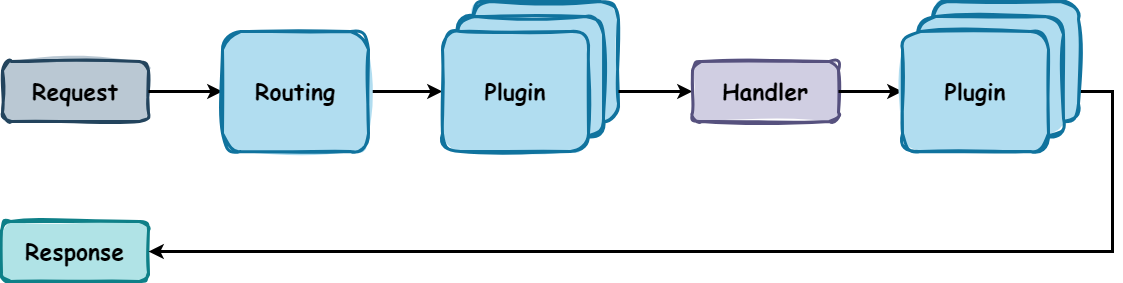

The diagram above was exported from draw.io. Its source (the exported page's mxGraphModel, read from the mxfile embedded in the PNG):
<mxGraphModel dx="1760" dy="990" grid="1" gridSize="10" guides="1" tooltips="1" connect="1" arrows="1" fold="1" page="1" pageScale="1" pageWidth="827" pageHeight="1169" math="0" shadow="0">
  <root>
    <mxCell id="0" />
    <mxCell id="1" parent="0" />
    <mxCell id="-mkKkuJiAINM6yPuOhFx-11" value="&lt;b style=&quot;font-family: &amp;quot;Comic Sans MS&amp;quot;;&quot;&gt;&lt;font style=&quot;font-size: 23px;&quot;&gt;Plugin&lt;/font&gt;&lt;/b&gt;" style="rounded=1;whiteSpace=wrap;html=1;fillColor=#b1ddf0;strokeColor=#10739e;strokeWidth=3;fillStyle=solid;sketch=1;curveFitting=1;jiggle=2;" parent="1" vertex="1">
      <mxGeometry x="900" y="700" width="146" height="120" as="geometry" />
    </mxCell>
    <mxCell id="-mkKkuJiAINM6yPuOhFx-1" value="&lt;b style=&quot;font-family: &amp;quot;Comic Sans MS&amp;quot;;&quot;&gt;&lt;font style=&quot;font-size: 23px;&quot;&gt;Request&lt;/font&gt;&lt;/b&gt;" style="rounded=1;whiteSpace=wrap;html=1;fillColor=#bac8d3;strokeColor=#23445d;strokeWidth=3;fillStyle=solid;sketch=1;curveFitting=1;jiggle=2;" parent="1" vertex="1">
      <mxGeometry x="430" y="760" width="146" height="60" as="geometry" />
    </mxCell>
    <mxCell id="-mkKkuJiAINM6yPuOhFx-4" value="&lt;b style=&quot;font-family: &amp;quot;Comic Sans MS&amp;quot;;&quot;&gt;&lt;font style=&quot;font-size: 23px;&quot;&gt;Response&lt;/font&gt;&lt;/b&gt;" style="rounded=1;whiteSpace=wrap;html=1;fillColor=#b0e3e6;strokeColor=#0e8088;strokeWidth=3;sketch=1;curveFitting=1;jiggle=2;fillStyle=solid;" parent="1" vertex="1">
      <mxGeometry x="429" y="920" width="147" height="60" as="geometry" />
    </mxCell>
    <mxCell id="-mkKkuJiAINM6yPuOhFx-5" value="" style="endArrow=classic;html=1;rounded=0;exitX=1;exitY=0.5;exitDx=0;exitDy=0;strokeWidth=3;entryX=0;entryY=0.5;entryDx=0;entryDy=0;" parent="1" source="-mkKkuJiAINM6yPuOhFx-1" edge="1">
      <mxGeometry width="50" height="50" relative="1" as="geometry">
        <mxPoint x="680" y="780" as="sourcePoint" />
        <mxPoint x="650" y="790" as="targetPoint" />
      </mxGeometry>
    </mxCell>
    <mxCell id="-mkKkuJiAINM6yPuOhFx-9" value="" style="endArrow=classic;html=1;rounded=0;exitX=1;exitY=0.5;exitDx=0;exitDy=0;strokeWidth=3;entryX=0;entryY=0.5;entryDx=0;entryDy=0;" parent="1" source="wSY2L1qF-c1F2bP4WnzD-2" target="-mkKkuJiAINM6yPuOhFx-7" edge="1">
      <mxGeometry width="50" height="50" relative="1" as="geometry">
        <mxPoint x="796" y="790" as="sourcePoint" />
        <mxPoint x="650" y="800" as="targetPoint" />
      </mxGeometry>
    </mxCell>
    <mxCell id="-mkKkuJiAINM6yPuOhFx-10" value="&lt;b style=&quot;font-family: &amp;quot;Comic Sans MS&amp;quot;;&quot;&gt;&lt;font style=&quot;font-size: 23px;&quot;&gt;Plugin&lt;/font&gt;&lt;/b&gt;" style="rounded=1;whiteSpace=wrap;html=1;fillColor=#b1ddf0;strokeColor=#10739e;strokeWidth=3;fillStyle=solid;sketch=1;curveFitting=1;jiggle=2;" parent="1" vertex="1">
      <mxGeometry x="885" y="715" width="146" height="120" as="geometry" />
    </mxCell>
    <mxCell id="-mkKkuJiAINM6yPuOhFx-7" value="&lt;div&gt;&lt;font face=&quot;Comic Sans MS&quot;&gt;&lt;span style=&quot;font-size: 23px;&quot;&gt;&lt;b&gt;Plugin&lt;/b&gt;&lt;/span&gt;&lt;/font&gt;&lt;/div&gt;" style="rounded=1;whiteSpace=wrap;html=1;fillColor=#b1ddf0;strokeColor=#10739e;strokeWidth=3;fillStyle=solid;sketch=1;curveFitting=1;jiggle=2;" parent="1" vertex="1">
      <mxGeometry x="870" y="730" width="146" height="120" as="geometry" />
    </mxCell>
    <mxCell id="-mkKkuJiAINM6yPuOhFx-12" value="" style="endArrow=classic;html=1;rounded=0;exitX=1;exitY=0.75;exitDx=0;exitDy=0;strokeWidth=3;entryX=0;entryY=0.5;entryDx=0;entryDy=0;" parent="1" source="-mkKkuJiAINM6yPuOhFx-11" target="-mkKkuJiAINM6yPuOhFx-13" edge="1">
      <mxGeometry width="50" height="50" relative="1" as="geometry">
        <mxPoint x="1150" y="730" as="sourcePoint" />
        <mxPoint x="1190" y="790" as="targetPoint" />
      </mxGeometry>
    </mxCell>
    <mxCell id="-mkKkuJiAINM6yPuOhFx-13" value="&lt;b style=&quot;font-family: &amp;quot;Comic Sans MS&amp;quot;;&quot;&gt;&lt;font style=&quot;font-size: 23px;&quot;&gt;Handler&lt;/font&gt;&lt;/b&gt;" style="rounded=1;whiteSpace=wrap;html=1;fillColor=#d0cee2;strokeColor=#56517e;strokeWidth=3;sketch=1;curveFitting=1;jiggle=2;fillStyle=solid;" parent="1" vertex="1">
      <mxGeometry x="1120" y="760" width="146" height="60" as="geometry" />
    </mxCell>
    <mxCell id="-mkKkuJiAINM6yPuOhFx-18" value="" style="endArrow=classic;html=1;rounded=0;strokeWidth=3;entryX=1;entryY=0.5;entryDx=0;entryDy=0;edgeStyle=orthogonalEdgeStyle;exitX=1;exitY=0.75;exitDx=0;exitDy=0;" parent="1" source="nRd_rmRorrZ-TV9Wph2K-1" target="-mkKkuJiAINM6yPuOhFx-4" edge="1">
      <mxGeometry width="50" height="50" relative="1" as="geometry">
        <mxPoint x="1540" y="730" as="sourcePoint" />
        <mxPoint x="661.9999694824219" y="960" as="targetPoint" />
        <Array as="points">
          <mxPoint x="1540" y="790" />
          <mxPoint x="1540" y="950" />
        </Array>
      </mxGeometry>
    </mxCell>
    <mxCell id="-mkKkuJiAINM6yPuOhFx-23" value="" style="endArrow=classic;html=1;rounded=0;exitX=1;exitY=0.5;exitDx=0;exitDy=0;strokeWidth=3;entryX=0;entryY=0.5;entryDx=0;entryDy=0;" parent="1" source="-mkKkuJiAINM6yPuOhFx-13" target="nRd_rmRorrZ-TV9Wph2K-3" edge="1">
      <mxGeometry width="50" height="50" relative="1" as="geometry">
        <mxPoint x="1516" y="800" as="sourcePoint" />
        <mxPoint x="1330" y="790.0000000000002" as="targetPoint" />
      </mxGeometry>
    </mxCell>
    <mxCell id="wSY2L1qF-c1F2bP4WnzD-2" value="&lt;div&gt;&lt;font face=&quot;Comic Sans MS&quot;&gt;&lt;span style=&quot;font-size: 23px;&quot;&gt;&lt;b&gt;Routing&lt;/b&gt;&lt;/span&gt;&lt;/font&gt;&lt;/div&gt;" style="rounded=1;whiteSpace=wrap;html=1;fillColor=#b1ddf0;strokeColor=#10739e;strokeWidth=3;fillStyle=solid;sketch=1;curveFitting=1;jiggle=2;" vertex="1" parent="1">
      <mxGeometry x="650" y="730" width="146" height="120" as="geometry" />
    </mxCell>
    <mxCell id="nRd_rmRorrZ-TV9Wph2K-1" value="&lt;b style=&quot;font-family: &amp;quot;Comic Sans MS&amp;quot;;&quot;&gt;&lt;font style=&quot;font-size: 23px;&quot;&gt;Plugin&lt;/font&gt;&lt;/b&gt;" style="rounded=1;whiteSpace=wrap;html=1;fillColor=#b1ddf0;strokeColor=#10739e;strokeWidth=3;fillStyle=solid;sketch=1;curveFitting=1;jiggle=2;" vertex="1" parent="1">
      <mxGeometry x="1360" y="700" width="146" height="120" as="geometry" />
    </mxCell>
    <mxCell id="nRd_rmRorrZ-TV9Wph2K-2" value="&lt;b style=&quot;font-family: &amp;quot;Comic Sans MS&amp;quot;;&quot;&gt;&lt;font style=&quot;font-size: 23px;&quot;&gt;Plugin&lt;/font&gt;&lt;/b&gt;" style="rounded=1;whiteSpace=wrap;html=1;fillColor=#b1ddf0;strokeColor=#10739e;strokeWidth=3;fillStyle=solid;sketch=1;curveFitting=1;jiggle=2;" vertex="1" parent="1">
      <mxGeometry x="1345" y="715" width="146" height="120" as="geometry" />
    </mxCell>
    <mxCell id="nRd_rmRorrZ-TV9Wph2K-3" value="&lt;div&gt;&lt;font face=&quot;Comic Sans MS&quot;&gt;&lt;span style=&quot;font-size: 23px;&quot;&gt;&lt;b&gt;Plugin&lt;/b&gt;&lt;/span&gt;&lt;/font&gt;&lt;/div&gt;" style="rounded=1;whiteSpace=wrap;html=1;fillColor=#b1ddf0;strokeColor=#10739e;strokeWidth=3;fillStyle=solid;sketch=1;curveFitting=1;jiggle=2;" vertex="1" parent="1">
      <mxGeometry x="1330" y="730" width="146" height="120" as="geometry" />
    </mxCell>
  </root>
</mxGraphModel>